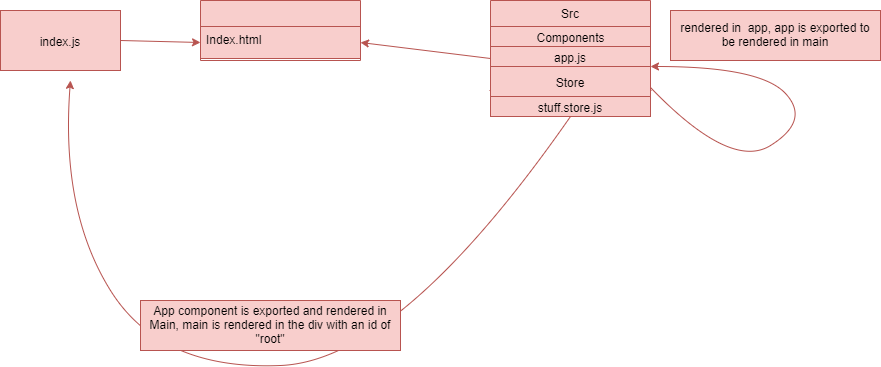

The diagram above was exported from draw.io. Its source (the exported page's mxGraphModel, read from the mxfile embedded in the PNG):
<mxGraphModel dx="1038" dy="499" grid="1" gridSize="10" guides="1" tooltips="1" connect="1" arrows="1" fold="1" page="1" pageScale="1" pageWidth="827" pageHeight="1169" math="0" shadow="0">
  <root>
    <mxCell id="WIyWlLk6GJQsqaUBKTNV-0" />
    <mxCell id="WIyWlLk6GJQsqaUBKTNV-1" parent="WIyWlLk6GJQsqaUBKTNV-0" />
    <mxCell id="zkfFHV4jXpPFQw0GAbJ--0" value="Public" style="swimlane;fontStyle=2;align=center;verticalAlign=top;childLayout=stackLayout;horizontal=1;startSize=26;horizontalStack=0;resizeParent=1;resizeLast=0;collapsible=1;marginBottom=0;rounded=0;shadow=0;strokeWidth=1;textOpacity=0;fillColor=#f8cecc;strokeColor=#b85450;" parent="WIyWlLk6GJQsqaUBKTNV-1" vertex="1">
      <mxGeometry x="220" y="120" width="160" height="60" as="geometry">
        <mxRectangle x="230" y="140" width="160" height="26" as="alternateBounds" />
      </mxGeometry>
    </mxCell>
    <mxCell id="zkfFHV4jXpPFQw0GAbJ--1" value="Index.html" style="text;align=left;verticalAlign=top;spacingLeft=4;spacingRight=4;overflow=hidden;rotatable=0;points=[[0,0.5],[1,0.5]];portConstraint=eastwest;fillColor=#f8cecc;strokeColor=#b85450;" parent="zkfFHV4jXpPFQw0GAbJ--0" vertex="1">
      <mxGeometry y="26" width="160" height="32" as="geometry" />
    </mxCell>
    <mxCell id="zkfFHV4jXpPFQw0GAbJ--17" value="Src" style="swimlane;fontStyle=0;align=center;verticalAlign=top;childLayout=stackLayout;horizontal=1;startSize=26;horizontalStack=0;resizeParent=1;resizeLast=0;collapsible=1;marginBottom=0;rounded=0;shadow=0;strokeWidth=1;fillColor=#f8cecc;strokeColor=#b85450;" parent="WIyWlLk6GJQsqaUBKTNV-1" vertex="1">
      <mxGeometry x="510" y="120" width="160" height="116" as="geometry">
        <mxRectangle x="510" y="120" width="160" height="26" as="alternateBounds" />
      </mxGeometry>
    </mxCell>
    <mxCell id="MyVlU4mY8KVhJq-qAF5k-7" value="" style="endArrow=none;html=1;entryX=1;entryY=0;entryDx=0;entryDy=0;exitX=0;exitY=0;exitDx=0;exitDy=0;fillColor=#f8cecc;strokeColor=#b85450;" parent="zkfFHV4jXpPFQw0GAbJ--17" source="MyVlU4mY8KVhJq-qAF5k-4" target="MyVlU4mY8KVhJq-qAF5k-4" edge="1">
      <mxGeometry width="50" height="50" relative="1" as="geometry">
        <mxPoint y="50" as="sourcePoint" />
        <mxPoint x="50" as="targetPoint" />
      </mxGeometry>
    </mxCell>
    <mxCell id="j6akWxTpP6naDt695Mk7-1" value="" style="endArrow=none;html=1;entryX=1;entryY=0;entryDx=0;entryDy=0;fillColor=#f8cecc;strokeColor=#b85450;" edge="1" parent="zkfFHV4jXpPFQw0GAbJ--17" target="MyVlU4mY8KVhJq-qAF5k-9">
      <mxGeometry width="50" height="50" relative="1" as="geometry">
        <mxPoint y="66" as="sourcePoint" />
        <mxPoint x="50" y="16" as="targetPoint" />
      </mxGeometry>
    </mxCell>
    <mxCell id="MyVlU4mY8KVhJq-qAF5k-1" value="Components" style="text;html=1;align=center;verticalAlign=middle;resizable=0;points=[];autosize=1;fillColor=#f8cecc;strokeColor=#b85450;" parent="zkfFHV4jXpPFQw0GAbJ--17" vertex="1">
      <mxGeometry y="26" width="160" height="20" as="geometry" />
    </mxCell>
    <mxCell id="MyVlU4mY8KVhJq-qAF5k-4" value="app.js" style="text;html=1;align=center;verticalAlign=middle;whiteSpace=wrap;rounded=0;fillColor=#f8cecc;strokeColor=#b85450;" parent="zkfFHV4jXpPFQw0GAbJ--17" vertex="1">
      <mxGeometry y="46" width="160" height="20" as="geometry" />
    </mxCell>
    <mxCell id="MyVlU4mY8KVhJq-qAF5k-2" value="" style="endArrow=none;html=1;fillColor=#f8cecc;strokeColor=#b85450;" parent="zkfFHV4jXpPFQw0GAbJ--17" edge="1">
      <mxGeometry width="50" height="50" relative="1" as="geometry">
        <mxPoint x="-1" y="90" as="sourcePoint" />
        <mxPoint x="161" y="90" as="targetPoint" />
        <Array as="points">
          <mxPoint x="71" y="90" />
        </Array>
      </mxGeometry>
    </mxCell>
    <mxCell id="MyVlU4mY8KVhJq-qAF5k-9" value="Store" style="text;html=1;align=center;verticalAlign=middle;whiteSpace=wrap;rounded=0;fillColor=#f8cecc;strokeColor=#b85450;" parent="zkfFHV4jXpPFQw0GAbJ--17" vertex="1">
      <mxGeometry y="66" width="160" height="30" as="geometry" />
    </mxCell>
    <mxCell id="j6akWxTpP6naDt695Mk7-0" value="stuff.store.js" style="text;html=1;align=center;verticalAlign=middle;whiteSpace=wrap;rounded=0;fillColor=#f8cecc;strokeColor=#b85450;" vertex="1" parent="zkfFHV4jXpPFQw0GAbJ--17">
      <mxGeometry y="96" width="160" height="20" as="geometry" />
    </mxCell>
    <mxCell id="MyVlU4mY8KVhJq-qAF5k-13" value="" style="curved=1;endArrow=classic;html=1;entryX=1;entryY=1;entryDx=0;entryDy=0;exitX=1;exitY=0.75;exitDx=0;exitDy=0;fillColor=#f8cecc;strokeColor=#b85450;" parent="zkfFHV4jXpPFQw0GAbJ--17" target="MyVlU4mY8KVhJq-qAF5k-4" edge="1" source="zkfFHV4jXpPFQw0GAbJ--17">
      <mxGeometry width="50" height="50" relative="1" as="geometry">
        <mxPoint x="160" y="160" as="sourcePoint" />
        <mxPoint x="200" y="80" as="targetPoint" />
        <Array as="points">
          <mxPoint x="240" y="170" />
          <mxPoint x="320" y="120" />
          <mxPoint x="270" y="66" />
        </Array>
      </mxGeometry>
    </mxCell>
    <mxCell id="MyVlU4mY8KVhJq-qAF5k-0" value="" style="endArrow=classic;html=1;exitX=0;exitY=0.5;exitDx=0;exitDy=0;entryX=1;entryY=0.5;entryDx=0;entryDy=0;fillColor=#f8cecc;strokeColor=#b85450;" parent="WIyWlLk6GJQsqaUBKTNV-1" source="zkfFHV4jXpPFQw0GAbJ--17" target="zkfFHV4jXpPFQw0GAbJ--1" edge="1">
      <mxGeometry width="50" height="50" relative="1" as="geometry">
        <mxPoint x="430" y="150" as="sourcePoint" />
        <mxPoint x="480" y="100" as="targetPoint" />
      </mxGeometry>
    </mxCell>
    <mxCell id="MyVlU4mY8KVhJq-qAF5k-14" value="rendered in&amp;nbsp; app, app is exported to be rendered in main" style="text;html=1;align=center;verticalAlign=middle;whiteSpace=wrap;rounded=0;fillColor=#f8cecc;strokeColor=#b85450;" parent="WIyWlLk6GJQsqaUBKTNV-1" vertex="1">
      <mxGeometry x="690" y="130" width="210" height="50" as="geometry" />
    </mxCell>
    <mxCell id="MyVlU4mY8KVhJq-qAF5k-15" value="" style="endArrow=classic;html=1;entryX=0;entryY=0.5;entryDx=0;entryDy=0;exitX=1;exitY=0.5;exitDx=0;exitDy=0;fillColor=#f8cecc;strokeColor=#b85450;" parent="WIyWlLk6GJQsqaUBKTNV-1" source="MyVlU4mY8KVhJq-qAF5k-16" target="zkfFHV4jXpPFQw0GAbJ--1" edge="1">
      <mxGeometry width="50" height="50" relative="1" as="geometry">
        <mxPoint x="180" y="200" as="sourcePoint" />
        <mxPoint x="140" y="159" as="targetPoint" />
      </mxGeometry>
    </mxCell>
    <mxCell id="MyVlU4mY8KVhJq-qAF5k-16" value="index.js" style="rounded=0;whiteSpace=wrap;html=1;fillColor=#f8cecc;strokeColor=#b85450;" parent="WIyWlLk6GJQsqaUBKTNV-1" vertex="1">
      <mxGeometry x="20" y="130" width="120" height="60" as="geometry" />
    </mxCell>
    <mxCell id="MyVlU4mY8KVhJq-qAF5k-20" value="" style="curved=1;endArrow=classic;html=1;exitX=0.5;exitY=1;exitDx=0;exitDy=0;fillColor=#f8cecc;strokeColor=#b85450;" parent="WIyWlLk6GJQsqaUBKTNV-1" edge="1" source="zkfFHV4jXpPFQw0GAbJ--17">
      <mxGeometry width="50" height="50" relative="1" as="geometry">
        <mxPoint x="530" y="320" as="sourcePoint" />
        <mxPoint x="90" y="200" as="targetPoint" />
        <Array as="points">
          <mxPoint x="420" y="480" />
          <mxPoint x="180" y="490" />
          <mxPoint x="80" y="330" />
        </Array>
      </mxGeometry>
    </mxCell>
    <mxCell id="MyVlU4mY8KVhJq-qAF5k-21" value="App component is exported and rendered in Main, main is rendered in the div with an id of &quot;root&quot;" style="text;html=1;align=center;verticalAlign=middle;whiteSpace=wrap;rounded=0;fillColor=#f8cecc;strokeColor=#b85450;" parent="WIyWlLk6GJQsqaUBKTNV-1" vertex="1">
      <mxGeometry x="160" y="420" width="260" height="50" as="geometry" />
    </mxCell>
  </root>
</mxGraphModel>